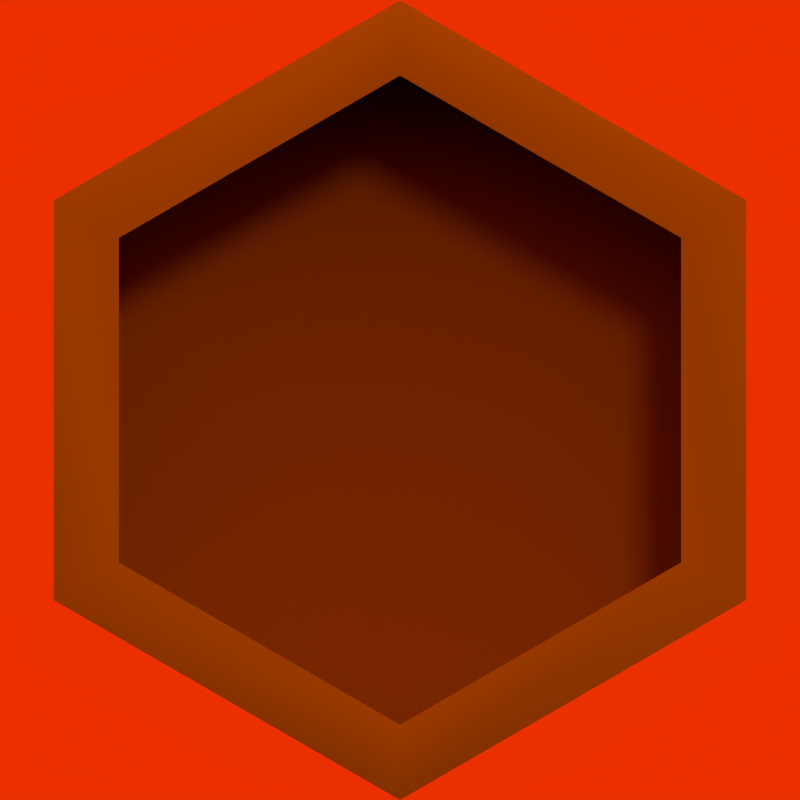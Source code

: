 # Source: Honeycomb.blend  (saved by Blender 4.5.90; exported with 4.5.12 LTS)
import bpy
from mathutils import Matrix  # noqa: F401  (used for matrix-valued properties, if any)

bpy.ops.wm.read_factory_settings(use_empty=True)
scene = bpy.context.scene
scene.name = 'Scene'

# ---- collections
col_collection = bpy.data.collections.new('Collection'); scene.collection.children.link(col_collection)

# ---- materials (node trees are filled in below, after node groups)
mat_material_001 = bpy.data.materials.new('Material.001')
mat_material_002 = bpy.data.materials.new('Material.002')
mat_material_004 = bpy.data.materials.new('Material.004')
mat_material_004.surface_render_method = 'BLENDED'
mat_material_004.blend_method = 'BLEND'

# ---- material node trees
mat_material_001.use_nodes = True; mat_material_001.node_tree.nodes.clear()
_N = mat_material_001.node_tree.nodes; _L = mat_material_001.node_tree.links
n0 = _N.new('ShaderNodeBsdfPrincipled'); n0.name = 'Principled BSDF'; n0.location = (-200, 100)
n0.inputs[0].default_value = (0.2639, 0.06566, 0.0, 1.0)
n0.inputs[1].default_value = 1.0
n0.inputs[2].default_value = 1.0
n1 = _N.new('ShaderNodeOutputMaterial'); n1.name = 'Material Output'; n1.location = (200, 100)
_L.new(n0.outputs[0], n1.inputs[0])
n1.is_active_output = True
mat_material_002.use_nodes = True; mat_material_002.node_tree.nodes.clear()
_N = mat_material_002.node_tree.nodes; _L = mat_material_002.node_tree.links
n0 = _N.new('ShaderNodeBsdfPrincipled'); n0.name = 'Principled BSDF'; n0.location = (-200, 100)
n0.inputs[0].default_value = (0.1701, 0.03068, 0.0, 1.0)
n0.inputs[1].default_value = 1.0
n0.inputs[2].default_value = 1.0
n1 = _N.new('ShaderNodeOutputMaterial'); n1.name = 'Material Output'; n1.location = (200, 100)
_L.new(n0.outputs[0], n1.inputs[0])
n1.is_active_output = True
mat_material_004.use_nodes = True; mat_material_004.node_tree.nodes.clear()
_N = mat_material_004.node_tree.nodes; _L = mat_material_004.node_tree.links
n0 = _N.new('ShaderNodeBsdfPrincipled'); n0.name = 'Principled BSDF'; n0.location = (-200, 100)
n0.inputs[0].default_value = (1.0, 0.4264, 0.0, 1.0)
n0.inputs[2].default_value = 0.119
n0.inputs[3].default_value = 1.7
n0.inputs[4].default_value = 0.6508
n0.inputs[9].default_value = (1.0, 16.0, 0.1)
n0.inputs[13].default_value = 0.0
n0.inputs[14].default_value = (1.0, 0.1364, 0.1451, 1.0)
n0.inputs[15].default_value = 1.0
n0.inputs[16].default_value = 1.0
n0.inputs[18].default_value = 0.8492
n0.inputs[20].default_value = 0.0
n0.inputs[21].default_value = 1.0
n0.inputs[24].default_value = 1.0
n0.inputs[25].default_value = 0.0
n1 = _N.new('ShaderNodeOutputMaterial'); n1.name = 'Material Output'; n1.location = (200, 100)
_L.new(n0.outputs[0], n1.inputs[0])
n1.is_active_output = True

# ---- world
world_renderclonkworld = bpy.data.worlds.new('RenderClonkWorld'); scene.world = world_renderclonkworld
world_renderclonkworld.use_nodes = True; world_renderclonkworld.node_tree.nodes.clear()
_N = world_renderclonkworld.node_tree.nodes; _L = world_renderclonkworld.node_tree.links
n0 = _N.new('ShaderNodeBackground'); n0.name = 'Background'; n0.location = (-200, 100)
n1 = _N.new('ShaderNodeOutputWorld'); n1.name = 'World Output'; n1.location = (200, 100)
n2 = _N.new('ShaderNodeTexSky'); n2.name = 'Sky Texture'; n2.location = (-400, 80)
n2.sun_disc = False
n2.sun_size = 0.8796
n2.sun_intensity = 2.2
n2.sun_rotation = -0.01222
n2.air_density = 10.0
n2.dust_density = 0.0
n2.ozone_density = 0.0
_L.new(n0.outputs[0], n1.inputs[0])
_L.new(n2.outputs[0], n0.inputs[0])
n1.is_active_output = True
world_renderclonkworld.color = (0.1, 0.1, 0.1)
world_renderclonkworld.use_sun_shadow = False
world_renderclonkworld.sun_shadow_jitter_overblur = 0.0
world_renderclonkworld.cycles.sampling_method = 'MANUAL'
world_renderclonkworld.cycles.sample_map_resolution = 256
world_renderclonkworld.light_settings.distance = 5.0

# ---- cameras
cam_camera_001 = bpy.data.cameras.new('Camera.001')
cam_camera_001.type = 'ORTHO'

# ---- lights
light_light = bpy.data.lights.new('Light', 'SUN')
light_light.angle = 0.1993
light_light.energy = 5.0
light_light.shadow_soft_size = 0.1
light_light.shadow_cascade_max_distance = 1000.0

# ---- meshes
me_cylinder_001 = bpy.data.meshes.new('Cylinder.001')
me_cylinder_001.from_pydata([(0.0, 1.0, -1.0), (0.0, 0.8118, 1.06), (0.866, 0.5, -1.0), (0.703, 0.4059, 1.06), (0.866, -0.5, -1.0), (0.703, -0.4059, 1.06), (0.0, -1.0, -1.0), (0.0, -0.8118, 1.06), (-0.866, -0.5, -1.0), (-0.703, -0.4059, 1.06), (-0.866, 0.5, -1.0), (-0.703, 0.4059, 1.06), (0.866, 0.5, 1.0), (0.0, 1.0, 1.0), (0.866, -0.5, 1.0), (0.0, -1.0, 1.0), (-0.866, -0.5, 1.0), (-0.866, 0.5, 1.0), (0.703, 0.4059, -0.1217), (0.0, 0.8118, -0.1217), (0.703, -0.4059, -0.1217), (0.0, -0.8118, -0.1217), (-0.703, -0.4059, -0.1217), (-0.703, 0.4059, -0.1217), (0.703, 0.4059, -3.152), (-8.882e-16, 0.8118, -3.152), (0.703, -0.4059, -3.152), (-8.882e-16, -0.8118, -3.152), (-0.703, -0.4059, -3.152), (-0.703, 0.4059, -3.152), (0.1154, 0.06664, -0.224), (0.703, 0.4059, -4.728), (0.5141, 0.2968, -1.543), (0.5654, 0.3265, -1.785), (0.6115, 0.3531, -2.174), (0.65, 0.3753, -2.691), (0.6789, 0.392, -3.311), (0.6969, 0.4024, -4.001), (-8.882e-16, 0.8118, -4.728), (-6.486e-08, 0.1333, -0.224), (-9.313e-10, 0.8047, -4.001), (-1.863e-09, 0.784, -3.311), (-3.725e-09, 0.7505, -2.691), (-5.588e-09, 0.7061, -2.174), (-9.313e-09, 0.6529, -1.785), (-1.211e-08, 0.5936, -1.543), (0.1154, -0.06665, -0.224), (0.703, -0.4059, -4.728), (0.5141, -0.2968, -1.543), (0.5654, -0.3265, -1.785), (0.6115, -0.3531, -2.174), (0.65, -0.3753, -2.691), (0.6789, -0.392, -3.311), (0.6969, -0.4024, -4.001), (-5.288e-08, -0.1333, -0.224), (-8.882e-16, -0.8118, -4.728), (1.211e-08, -0.5936, -1.543), (9.313e-09, -0.6529, -1.785), (5.588e-09, -0.7061, -2.174), (3.725e-09, -0.7505, -2.691), (1.863e-09, -0.784, -3.311), (9.313e-10, -0.8047, -4.001), (-0.1154, -0.06665, -0.224), (-0.703, -0.4059, -4.728), (-0.5141, -0.2968, -1.543), (-0.5654, -0.3265, -1.785), (-0.6115, -0.3531, -2.174), (-0.65, -0.3753, -2.691), (-0.6789, -0.392, -3.311), (-0.6969, -0.4024, -4.001), (-0.1154, 0.06664, -0.224), (-0.703, 0.4059, -4.728), (-0.5141, 0.2968, -1.543), (-0.5654, 0.3265, -1.785), (-0.6115, 0.3531, -2.174), (-0.65, 0.3753, -2.691), (-0.6789, 0.392, -3.311), (-0.6969, 0.4024, -4.001), (-1.49e-08, 0.5312, -1.461), (0.46, 0.2656, -1.461), (0.46, -0.2656, -1.461), (1.49e-08, -0.5312, -1.461), (-0.46, -0.2656, -1.461), (-0.46, 0.2656, -1.461), (-4.06e-08, 0.4283, -0.998), (0.3709, 0.2142, -0.998), (0.3709, -0.2142, -0.998), (-1.079e-08, -0.4283, -0.998), (-0.3709, -0.2142, -0.998), (-0.3709, 0.2142, -0.998), (-4.06e-08, 0.3496, -0.6902), (0.3027, 0.1748, -0.6902), (0.3027, -0.1748, -0.6902), (-1.621e-08, -0.3496, -0.6902), (-0.3027, -0.1748, -0.6902), (-0.3027, 0.1748, -0.6902), (-4.06e-08, 0.2363, -0.4351), (0.2046, 0.1182, -0.4351), (0.2046, -0.1182, -0.4351), (-1.621e-08, -0.2363, -0.4351), (-0.2046, -0.1182, -0.4351), (-0.2046, 0.1182, -0.4351)], [], [(0, 13, 12, 2), (2, 12, 14, 4), (4, 14, 15, 6), (6, 15, 16, 8), (5, 3, 18, 20), (8, 16, 17, 10), (10, 17, 13, 0), (0, 2, 4, 6, 8, 10), (1, 3, 12, 13), (3, 5, 14, 12), (5, 7, 15, 14), (7, 9, 16, 15), (9, 11, 17, 16), (11, 1, 13, 17), (18, 19, 23, 22, 21, 20), (11, 9, 22, 23), (7, 5, 20, 21), (3, 1, 19, 18), (1, 11, 23, 19), (9, 7, 21, 22), (24, 26, 27, 28, 29, 25), (31, 38, 40, 37), (37, 40, 41, 36), (36, 41, 42, 35), (35, 42, 43, 34), (34, 43, 44, 33), (33, 44, 45, 32), (32, 45, 78, 79), (47, 31, 37, 53), (53, 37, 36, 52), (52, 36, 35, 51), (51, 35, 34, 50), (50, 34, 33, 49), (49, 33, 32, 48), (48, 32, 79, 80), (55, 47, 53, 61), (61, 53, 52, 60), (60, 52, 51, 59), (59, 51, 50, 58), (58, 50, 49, 57), (57, 49, 48, 56), (56, 48, 80, 81), (63, 55, 61, 69), (69, 61, 60, 68), (68, 60, 59, 67), (67, 59, 58, 66), (66, 58, 57, 65), (65, 57, 56, 64), (64, 56, 81, 82), (71, 63, 69, 77), (77, 69, 68, 76), (76, 68, 67, 75), (75, 67, 66, 74), (74, 66, 65, 73), (73, 65, 64, 72), (72, 64, 82, 83), (38, 71, 77, 40), (40, 77, 76, 41), (41, 76, 75, 42), (42, 75, 74, 43), (43, 74, 73, 44), (44, 73, 72, 45), (45, 72, 83, 78), (24, 25, 38, 31), (30, 39, 70, 62, 54, 46), (26, 24, 31, 47), (25, 29, 71, 38), (27, 26, 47, 55), (28, 27, 55, 63), (29, 28, 63, 71), (84, 85, 79, 78), (85, 86, 80, 79), (86, 87, 81, 80), (87, 88, 82, 81), (88, 89, 83, 82), (89, 84, 78, 83), (90, 91, 85, 84), (91, 92, 86, 85), (92, 93, 87, 86), (93, 94, 88, 87), (94, 95, 89, 88), (95, 90, 84, 89), (96, 97, 91, 90), (97, 98, 92, 91), (98, 99, 93, 92), (99, 100, 94, 93), (100, 101, 95, 94), (101, 96, 90, 95), (39, 30, 97, 96), (30, 46, 98, 97), (46, 54, 99, 98), (54, 62, 100, 99), (62, 70, 101, 100), (70, 39, 96, 101)])
me_cylinder_001.polygons.foreach_set('use_smooth', [True] * 94)
me_cylinder_001.polygons.foreach_set('material_index', [0, 0, 0, 0, 0, 0, 0, 0, 0, 0, 0, 0, 0, 0, 1, 0, 0, 0, 0, 0, 2, 2, 2, 2, 2, 2, 2, 2, 2, 2, 2, 2, 2, 2, 2, 2, 2, 2, 2, 2, 2, 2, 2, 2, 2, 2, 2, 2, 2, 2, 2, 2, 2, 2, 2, 2, 2, 2, 2, 2, 2, 2, 2, 2, 2, 2, 2, 2, 2, 2, 2, 2, 2, 2, 2, 2, 2, 2, 2, 2, 2, 2, 2, 2, 2, 2, 2, 2, 2, 2, 2, 2, 2, 2])
_uv = me_cylinder_001.uv_layers.new(name='UVMap')
_uv.uv.foreach_set('vector', [1.0, 0.5, 1.0, 1.0, 0.8333, 1.0, 0.8333, 0.5, 0.8333, 0.5, 0.8333, 1.0, 0.6667, 1.0, 0.6667, 0.5, 0.6667, 0.5, 0.6667, 1.0, 0.5, 1.0, 0.5, 0.5, 0.5, 0.5, 0.5, 1.0, 0.3333, 1.0, 0.3333, 0.5, 0.4154, 0.1545, 0.4154, 0.3455, 0.4154, 0.3455, 0.4154, 0.1545, 0.3333, 0.5, 0.3333, 1.0, 0.1667, 1.0, 0.1667, 0.5, 0.1667, 0.5, 0.1667, 1.0, -8.941e-08, 1.0, -8.941e-08, 0.5, 0.75, 0.49, 0.9578, 0.37, 0.9578, 0.13, 0.75, 0.01, 0.5422, 0.13, 0.5422, 0.37, 0.25, 0.441, 0.4154, 0.3455, 0.4578, 0.37, 0.25, 0.49, 0.4154, 0.3455, 0.4154, 0.1545, 0.4578, 0.13, 0.4578, 0.37, 0.4154, 0.1545, 0.25, 0.05901, 0.25, 0.01, 0.4578, 0.13, 0.25, 0.05901, 0.0846, 0.1545, 0.04215, 0.13, 0.25, 0.01, 0.0846, 0.1545, 0.0846, 0.3455, 0.04215, 0.37, 0.04215, 0.13, 0.0846, 0.3455, 0.25, 0.441, 0.25, 0.49, 0.04215, 0.37, 0.4154, 0.3455, 0.25, 0.441, 0.0846, 0.3455, 0.0846, 0.1545, 0.25, 0.05901, 0.4154, 0.1545, 0.0846, 0.3455, 0.0846, 0.1545, 0.0846, 0.1545, 0.0846, 0.3455, 0.25, 0.05901, 0.4154, 0.1545, 0.4154, 0.1545, 0.25, 0.05901, 0.4154, 0.3455, 0.25, 0.441, 0.25, 0.441, 0.4154, 0.3455, 0.25, 0.441, 0.0846, 0.3455, 0.0846, 0.3455, 0.25, 0.441, 0.0846, 0.1545, 0.25, 0.05901, 0.25, 0.05901, 0.0846, 0.1545, 0.4154, 0.3455, 0.4154, 0.1545, 0.25, 0.05901, 0.0846, 0.1545, 0.0846, 0.3455, 0.25, 0.441, 0.4154, 0.3455, 0.25, 0.441, 0.25, 0.4406, 0.415, 0.3453, 0.415, 0.3453, 0.25, 0.4406, 0.25, 0.4394, 0.414, 0.3447, 0.414, 0.3447, 0.25, 0.4394, 0.25, 0.4374, 0.4123, 0.3437, 0.4123, 0.3437, 0.25, 0.4374, 0.25, 0.4161, 0.3939, 0.3331, 0.3939, 0.3331, 0.25, 0.4161, 0.25, 0.4036, 0.383, 0.3268, 0.383, 0.3268, 0.25, 0.4036, 0.25, 0.3897, 0.371, 0.3198, 0.371, 0.3198, 0.25, 0.3897, 0.25, 0.375, 0.3582, 0.3125, 0.4154, 0.1545, 0.4154, 0.3455, 0.415, 0.3453, 0.415, 0.1547, 0.415, 0.1547, 0.415, 0.3453, 0.414, 0.3447, 0.414, 0.1553, 0.414, 0.1553, 0.414, 0.3447, 0.4123, 0.3437, 0.4123, 0.1563, 0.4123, 0.1563, 0.4123, 0.3437, 0.3939, 0.3331, 0.3939, 0.1669, 0.3939, 0.1669, 0.3939, 0.3331, 0.383, 0.3268, 0.383, 0.1732, 0.383, 0.1732, 0.383, 0.3268, 0.371, 0.3198, 0.371, 0.1802, 0.371, 0.1802, 0.371, 0.3198, 0.3582, 0.3125, 0.3582, 0.1875, 0.25, 0.05901, 0.4154, 0.1545, 0.415, 0.1547, 0.25, 0.05943, 0.25, 0.05943, 0.415, 0.1547, 0.414, 0.1553, 0.25, 0.06065, 0.25, 0.06065, 0.414, 0.1553, 0.4123, 0.1563, 0.25, 0.06261, 0.25, 0.06261, 0.4123, 0.1563, 0.3939, 0.1669, 0.25, 0.08387, 0.25, 0.08387, 0.3939, 0.1669, 0.383, 0.1732, 0.25, 0.09638, 0.25, 0.09638, 0.383, 0.1732, 0.371, 0.1802, 0.25, 0.1103, 0.25, 0.1103, 0.371, 0.1802, 0.3582, 0.1875, 0.25, 0.125, 0.0846, 0.1545, 0.25, 0.05901, 0.25, 0.05943, 0.08496, 0.1547, 0.08496, 0.1547, 0.25, 0.05943, 0.25, 0.06065, 0.08602, 0.1553, 0.08602, 0.1553, 0.25, 0.06065, 0.25, 0.06261, 0.08772, 0.1563, 0.08772, 0.1563, 0.25, 0.06261, 0.25, 0.08387, 0.1061, 0.1669, 0.1061, 0.1669, 0.25, 0.08387, 0.25, 0.09638, 0.117, 0.1732, 0.117, 0.1732, 0.25, 0.09638, 0.25, 0.1103, 0.129, 0.1802, 0.129, 0.1802, 0.25, 0.1103, 0.25, 0.125, 0.1418, 0.1875, 0.0846, 0.3455, 0.0846, 0.1545, 0.08496, 0.1547, 0.08496, 0.3453, 0.08496, 0.3453, 0.08496, 0.1547, 0.08602, 0.1553, 0.08602, 0.3447, 0.08602, 0.3447, 0.08602, 0.1553, 0.08772, 0.1563, 0.08772, 0.3437, 0.08772, 0.3437, 0.08772, 0.1563, 0.1061, 0.1669, 0.1061, 0.3331, 0.1061, 0.3331, 0.1061, 0.1669, 0.117, 0.1732, 0.117, 0.3268, 0.117, 0.3268, 0.117, 0.1732, 0.129, 0.1802, 0.129, 0.3198, 0.129, 0.3198, 0.129, 0.1802, 0.1418, 0.1875, 0.1418, 0.3125, 0.25, 0.441, 0.0846, 0.3455, 0.08496, 0.3453, 0.25, 0.4406, 0.25, 0.4406, 0.08496, 0.3453, 0.08602, 0.3447, 0.25, 0.4394, 0.25, 0.4394, 0.08602, 0.3447, 0.08772, 0.3437, 0.25, 0.4374, 0.25, 0.4374, 0.08772, 0.3437, 0.1061, 0.3331, 0.25, 0.4161, 0.25, 0.4161, 0.1061, 0.3331, 0.117, 0.3268, 0.25, 0.4036, 0.25, 0.4036, 0.117, 0.3268, 0.129, 0.3198, 0.25, 0.3897, 0.25, 0.3897, 0.129, 0.3198, 0.1418, 0.3125, 0.25, 0.375, 0.4154, 0.3455, 0.25, 0.441, 0.25, 0.441, 0.4154, 0.3455, 0.2772, 0.2657, 0.25, 0.2814, 0.2228, 0.2657, 0.2228, 0.2343, 0.25, 0.2186, 0.2772, 0.2343, 0.4154, 0.1545, 0.4154, 0.3455, 0.4154, 0.3455, 0.4154, 0.1545, 0.25, 0.441, 0.0846, 0.3455, 0.0846, 0.3455, 0.25, 0.441, 0.25, 0.05901, 0.4154, 0.1545, 0.4154, 0.1545, 0.25, 0.05901, 0.0846, 0.1545, 0.25, 0.05901, 0.25, 0.05901, 0.0846, 0.1545, 0.0846, 0.3455, 0.0846, 0.1545, 0.0846, 0.1545, 0.0846, 0.3455, 0.25, 0.3508, 0.3373, 0.3004, 0.3582, 0.3125, 0.25, 0.375, 0.3373, 0.3004, 0.3373, 0.1996, 0.3582, 0.1875, 0.3582, 0.3125, 0.3373, 0.1996, 0.25, 0.1492, 0.25, 0.125, 0.3582, 0.1875, 0.25, 0.1492, 0.1627, 0.1996, 0.1418, 0.1875, 0.25, 0.125, 0.1627, 0.1996, 0.1627, 0.3004, 0.1418, 0.3125, 0.1418, 0.1875, 0.1627, 0.3004, 0.25, 0.3508, 0.25, 0.375, 0.1418, 0.3125, 0.25, 0.3322, 0.3212, 0.2911, 0.3373, 0.3004, 0.25, 0.3508, 0.3212, 0.2911, 0.3212, 0.2089, 0.3373, 0.1996, 0.3373, 0.3004, 0.3212, 0.2089, 0.25, 0.1678, 0.25, 0.1492, 0.3373, 0.1996, 0.25, 0.1678, 0.1788, 0.2089, 0.1627, 0.1996, 0.25, 0.1492, 0.1788, 0.2089, 0.1788, 0.2911, 0.1627, 0.3004, 0.1627, 0.1996, 0.1788, 0.2911, 0.25, 0.3322, 0.25, 0.3508, 0.1627, 0.3004, 0.25, 0.3056, 0.2981, 0.2778, 0.3212, 0.2911, 0.25, 0.3322, 0.2981, 0.2778, 0.2981, 0.2222, 0.3212, 0.2089, 0.3212, 0.2911, 0.2981, 0.2222, 0.25, 0.1944, 0.25, 0.1678, 0.3212, 0.2089, 0.25, 0.1944, 0.2019, 0.2222, 0.1788, 0.2089, 0.25, 0.1678, 0.2019, 0.2222, 0.2019, 0.2778, 0.1788, 0.2911, 0.1788, 0.2089, 0.2019, 0.2778, 0.25, 0.3056, 0.25, 0.3322, 0.1788, 0.2911, 0.25, 0.2814, 0.2772, 0.2657, 0.2981, 0.2778, 0.25, 0.3056, 0.2772, 0.2657, 0.2772, 0.2343, 0.2981, 0.2222, 0.2981, 0.2778, 0.2772, 0.2343, 0.25, 0.2186, 0.25, 0.1944, 0.2981, 0.2222, 0.25, 0.2186, 0.2228, 0.2343, 0.2019, 0.2222, 0.25, 0.1944, 0.2228, 0.2343, 0.2228, 0.2657, 0.2019, 0.2778, 0.2019, 0.2222, 0.2228, 0.2657, 0.25, 0.2814, 0.25, 0.3056, 0.2019, 0.2778])
me_cylinder_001.materials.append(mat_material_001)
me_cylinder_001.materials.append(mat_material_002)
me_cylinder_001.materials.append(mat_material_004)
me_cylinder_001.materials.append(None)
me_cylinder_001.update()

# ---- objects
ob_light = bpy.data.objects.new('Light', light_light)
ob_camera = bpy.data.objects.new('Camera', cam_camera_001)
ob_cylinder = bpy.data.objects.new('Cylinder', me_cylinder_001)

# ---- transforms, parenting, visibility, modifiers, constraints
ob_light.location = (4.076, 1.005, 5.904)
ob_light.rotation_euler = (0.7258, -0.8821, 0.9518)
ob_light.lock_rotations_4d = False
ob_light.empty_display_type = 'ARROWS'
ob_light.color = (0.0, 0.0, 0.0, 0.0)
ob_light.lineart.crease_threshold = 0.0
ob_camera.location = (0.0, -4.279, 0.0)
ob_camera.rotation_euler = (1.571, -0.0, -0.0)
ob_cylinder.location = (0.0, 1.633, 0.0)
ob_cylinder.rotation_euler = (1.571, -0.0, 0.0)
ob_cylinder.scale = (2.999, 2.999, 1.065)

# ---- collection membership
col_collection.objects.link(ob_light)
col_collection.objects.link(ob_camera)
col_collection.objects.link(ob_cylinder)

# ---- scene / render settings (as saved in the file)
scene.camera = ob_camera
scene.frame_start = 0; scene.frame_end = 9; scene.frame_set(9)
scene.render.engine = 'CYCLES'
scene.render.image_settings.compression = 0
scene.render.resolution_x = 25
scene.render.resolution_y = 25
scene.render.fps = 15
scene.render.film_transparent = True
scene.render.use_persistent_data = True
scene.cycles.use_denoising = False
scene.cycles.samples = 1024
scene.cycles.caustics_reflective = False
scene.cycles.caustics_refractive = False
scene.cycles.max_bounces = 1
scene.cycles.diffuse_bounces = 0
scene.cycles.glossy_bounces = 1
scene.cycles.pixel_filter_type = 'GAUSSIAN'
scene.view_settings.view_transform = 'Standard'
bpy.context.view_layer.update()
